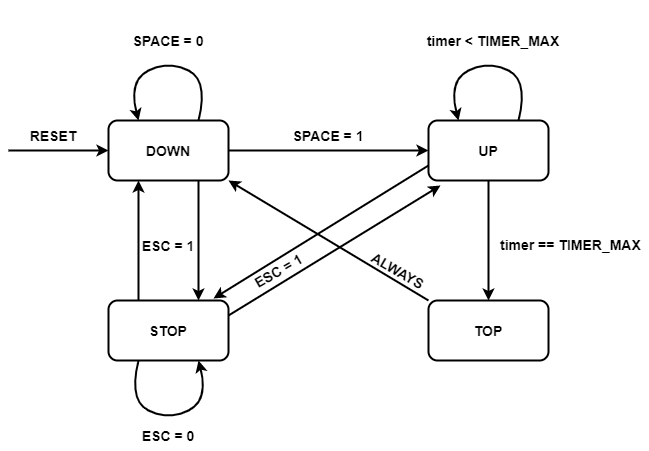

The diagram above was exported from draw.io. Its source (the exported page's mxGraphModel, read from the mxfile embedded in the PNG):
<mxGraphModel dx="1086" dy="806" grid="1" gridSize="10" guides="1" tooltips="1" connect="1" arrows="1" fold="1" page="1" pageScale="1" pageWidth="850" pageHeight="1100" math="0" shadow="0">
  <root>
    <mxCell id="0" />
    <mxCell id="1" parent="0" />
    <mxCell id="KnVHHW-i0Ijpa4VpbWDq-35" value="DOWN" style="rounded=1;whiteSpace=wrap;html=1;fontSize=14;fontStyle=1;strokeWidth=2;" parent="1" vertex="1">
      <mxGeometry x="190" y="280" width="120" height="60" as="geometry" />
    </mxCell>
    <mxCell id="KnVHHW-i0Ijpa4VpbWDq-36" value="UP" style="rounded=1;whiteSpace=wrap;html=1;fontSize=14;fontStyle=1;strokeWidth=2;" parent="1" vertex="1">
      <mxGeometry x="510" y="280" width="120" height="60" as="geometry" />
    </mxCell>
    <mxCell id="KnVHHW-i0Ijpa4VpbWDq-37" value="TOP" style="rounded=1;whiteSpace=wrap;html=1;fontSize=14;fontStyle=1;strokeWidth=2;" parent="1" vertex="1">
      <mxGeometry x="510" y="460" width="120" height="60" as="geometry" />
    </mxCell>
    <mxCell id="KnVHHW-i0Ijpa4VpbWDq-38" value="STOP" style="rounded=1;whiteSpace=wrap;html=1;fontSize=14;fontStyle=1;strokeWidth=2;" parent="1" vertex="1">
      <mxGeometry x="190" y="460" width="120" height="60" as="geometry" />
    </mxCell>
    <mxCell id="KnVHHW-i0Ijpa4VpbWDq-39" value="" style="endArrow=classic;html=1;entryX=0;entryY=0.5;entryDx=0;entryDy=0;strokeWidth=2;" parent="1" edge="1">
      <mxGeometry width="50" height="50" relative="1" as="geometry">
        <mxPoint x="90" y="310" as="sourcePoint" />
        <mxPoint x="190" y="310" as="targetPoint" />
        <Array as="points">
          <mxPoint x="120" y="310" />
        </Array>
      </mxGeometry>
    </mxCell>
    <mxCell id="KnVHHW-i0Ijpa4VpbWDq-40" value="RESET" style="text;html=1;strokeColor=none;fillColor=none;align=center;verticalAlign=middle;whiteSpace=wrap;rounded=0;fontSize=14;fontStyle=1" parent="1" vertex="1">
      <mxGeometry x="110" y="280" width="50" height="30" as="geometry" />
    </mxCell>
    <mxCell id="KnVHHW-i0Ijpa4VpbWDq-41" value="" style="curved=1;endArrow=classic;html=1;exitX=0.75;exitY=0;exitDx=0;exitDy=0;entryX=0.25;entryY=0;entryDx=0;entryDy=0;strokeWidth=2;" parent="1" edge="1">
      <mxGeometry width="50" height="50" relative="1" as="geometry">
        <mxPoint x="280" y="280" as="sourcePoint" />
        <mxPoint x="220" y="280" as="targetPoint" />
        <Array as="points">
          <mxPoint x="290" y="240" />
          <mxPoint x="250" y="220" />
          <mxPoint x="210" y="240" />
        </Array>
      </mxGeometry>
    </mxCell>
    <mxCell id="KnVHHW-i0Ijpa4VpbWDq-42" value="SPACE = 0" style="text;html=1;strokeColor=none;fillColor=none;align=center;verticalAlign=middle;whiteSpace=wrap;rounded=0;fontSize=14;fontStyle=1" parent="1" vertex="1">
      <mxGeometry x="210" y="170" width="80" height="60" as="geometry" />
    </mxCell>
    <mxCell id="KnVHHW-i0Ijpa4VpbWDq-43" value="" style="endArrow=classic;html=1;exitX=1;exitY=0.5;exitDx=0;exitDy=0;entryX=0;entryY=0.5;entryDx=0;entryDy=0;strokeWidth=2;" parent="1" source="KnVHHW-i0Ijpa4VpbWDq-35" target="KnVHHW-i0Ijpa4VpbWDq-36" edge="1">
      <mxGeometry width="50" height="50" relative="1" as="geometry">
        <mxPoint x="430" y="340" as="sourcePoint" />
        <mxPoint x="480" y="290" as="targetPoint" />
      </mxGeometry>
    </mxCell>
    <mxCell id="KnVHHW-i0Ijpa4VpbWDq-44" value="SPACE = 1" style="text;html=1;strokeColor=none;fillColor=none;align=center;verticalAlign=middle;whiteSpace=wrap;rounded=0;fontSize=14;fontStyle=1" parent="1" vertex="1">
      <mxGeometry x="370" y="265" width="80" height="60" as="geometry" />
    </mxCell>
    <mxCell id="KnVHHW-i0Ijpa4VpbWDq-45" value="" style="curved=1;endArrow=classic;html=1;exitX=0.75;exitY=0;exitDx=0;exitDy=0;entryX=0.25;entryY=0;entryDx=0;entryDy=0;strokeWidth=2;" parent="1" edge="1">
      <mxGeometry width="50" height="50" relative="1" as="geometry">
        <mxPoint x="600" y="280" as="sourcePoint" />
        <mxPoint x="540" y="280" as="targetPoint" />
        <Array as="points">
          <mxPoint x="610" y="240" />
          <mxPoint x="570" y="220" />
          <mxPoint x="530" y="240" />
        </Array>
      </mxGeometry>
    </mxCell>
    <mxCell id="KnVHHW-i0Ijpa4VpbWDq-46" value="timer &amp;lt; TIMER_MAX" style="text;html=1;strokeColor=none;fillColor=none;align=center;verticalAlign=middle;whiteSpace=wrap;rounded=0;fontSize=14;fontStyle=1" parent="1" vertex="1">
      <mxGeometry x="500" y="160" width="150" height="80" as="geometry" />
    </mxCell>
    <mxCell id="KnVHHW-i0Ijpa4VpbWDq-47" value="" style="endArrow=classic;html=1;exitX=0.5;exitY=1;exitDx=0;exitDy=0;entryX=0.5;entryY=0;entryDx=0;entryDy=0;strokeWidth=2;" parent="1" source="KnVHHW-i0Ijpa4VpbWDq-36" target="KnVHHW-i0Ijpa4VpbWDq-37" edge="1">
      <mxGeometry width="50" height="50" relative="1" as="geometry">
        <mxPoint x="430" y="360" as="sourcePoint" />
        <mxPoint x="480" y="310" as="targetPoint" />
      </mxGeometry>
    </mxCell>
    <mxCell id="KnVHHW-i0Ijpa4VpbWDq-48" value="" style="endArrow=classic;html=1;exitX=0;exitY=0;exitDx=0;exitDy=0;entryX=1;entryY=1;entryDx=0;entryDy=0;strokeWidth=2;" parent="1" source="KnVHHW-i0Ijpa4VpbWDq-37" target="KnVHHW-i0Ijpa4VpbWDq-35" edge="1">
      <mxGeometry width="50" height="50" relative="1" as="geometry">
        <mxPoint x="430" y="360" as="sourcePoint" />
        <mxPoint x="480" y="310" as="targetPoint" />
      </mxGeometry>
    </mxCell>
    <mxCell id="KnVHHW-i0Ijpa4VpbWDq-49" value="" style="endArrow=classic;html=1;strokeWidth=2;exitX=0;exitY=0.75;exitDx=0;exitDy=0;" parent="1" source="KnVHHW-i0Ijpa4VpbWDq-36" edge="1">
      <mxGeometry width="50" height="50" relative="1" as="geometry">
        <mxPoint x="510" y="340" as="sourcePoint" />
        <mxPoint x="295" y="458" as="targetPoint" />
      </mxGeometry>
    </mxCell>
    <mxCell id="KnVHHW-i0Ijpa4VpbWDq-50" value="" style="endArrow=classic;html=1;exitX=0.25;exitY=0;exitDx=0;exitDy=0;entryX=0.25;entryY=1;entryDx=0;entryDy=0;strokeWidth=2;" parent="1" source="KnVHHW-i0Ijpa4VpbWDq-38" target="KnVHHW-i0Ijpa4VpbWDq-35" edge="1">
      <mxGeometry width="50" height="50" relative="1" as="geometry">
        <mxPoint x="430" y="360" as="sourcePoint" />
        <mxPoint x="480" y="310" as="targetPoint" />
      </mxGeometry>
    </mxCell>
    <mxCell id="KnVHHW-i0Ijpa4VpbWDq-55" value="&lt;span style=&quot;text-align: center&quot;&gt;timer == TIMER_MAX&lt;/span&gt;" style="text;whiteSpace=wrap;html=1;fontSize=14;fontStyle=1" parent="1" vertex="1">
      <mxGeometry x="580" y="390" width="150" height="30" as="geometry" />
    </mxCell>
    <mxCell id="KnVHHW-i0Ijpa4VpbWDq-58" value="" style="curved=1;endArrow=classic;html=1;exitX=0.25;exitY=1;exitDx=0;exitDy=0;entryX=0.75;entryY=1;entryDx=0;entryDy=0;strokeWidth=2;" parent="1" edge="1">
      <mxGeometry width="50" height="50" relative="1" as="geometry">
        <mxPoint x="220" y="520" as="sourcePoint" />
        <mxPoint x="280" y="520" as="targetPoint" />
        <Array as="points">
          <mxPoint x="210" y="560" />
          <mxPoint x="250" y="580" />
          <mxPoint x="290" y="560" />
        </Array>
      </mxGeometry>
    </mxCell>
    <mxCell id="KnVHHW-i0Ijpa4VpbWDq-59" value="ESC = 0" style="text;html=1;strokeColor=none;fillColor=none;align=center;verticalAlign=middle;whiteSpace=wrap;rounded=0;fontSize=14;fontStyle=1" parent="1" vertex="1">
      <mxGeometry x="210" y="580" width="80" height="30" as="geometry" />
    </mxCell>
    <mxCell id="acAjRd4z7fldaLYPirkP-1" value="" style="endArrow=classic;html=1;exitX=1;exitY=0.25;exitDx=0;exitDy=0;strokeWidth=2;" parent="1" source="KnVHHW-i0Ijpa4VpbWDq-38" edge="1">
      <mxGeometry width="50" height="50" relative="1" as="geometry">
        <mxPoint x="400" y="450" as="sourcePoint" />
        <mxPoint x="522" y="345" as="targetPoint" />
      </mxGeometry>
    </mxCell>
    <mxCell id="acAjRd4z7fldaLYPirkP-2" value="" style="endArrow=classic;html=1;strokeWidth=2;exitX=0.75;exitY=1;exitDx=0;exitDy=0;entryX=0.75;entryY=0;entryDx=0;entryDy=0;" parent="1" source="KnVHHW-i0Ijpa4VpbWDq-35" target="KnVHHW-i0Ijpa4VpbWDq-38" edge="1">
      <mxGeometry width="50" height="50" relative="1" as="geometry">
        <mxPoint x="400" y="450" as="sourcePoint" />
        <mxPoint x="450" y="400" as="targetPoint" />
      </mxGeometry>
    </mxCell>
    <mxCell id="NW5JXaDTkk-RsyGhp9qo-1" value="ESC = 1" style="text;html=1;strokeColor=none;fillColor=none;align=center;verticalAlign=middle;whiteSpace=wrap;rounded=0;fontSize=14;fontStyle=1" vertex="1" parent="1">
      <mxGeometry x="210" y="375" width="80" height="60" as="geometry" />
    </mxCell>
    <mxCell id="NW5JXaDTkk-RsyGhp9qo-2" value="ESC = 1" style="text;html=1;strokeColor=none;fillColor=none;align=center;verticalAlign=middle;whiteSpace=wrap;rounded=0;fontSize=14;fontStyle=1;rotation=-30;" vertex="1" parent="1">
      <mxGeometry x="320" y="400" width="80" height="60" as="geometry" />
    </mxCell>
    <mxCell id="NW5JXaDTkk-RsyGhp9qo-3" value="ALWAYS" style="text;html=1;strokeColor=none;fillColor=none;align=center;verticalAlign=middle;whiteSpace=wrap;rounded=0;fontSize=14;fontStyle=1;rotation=30;" vertex="1" parent="1">
      <mxGeometry x="440" y="400" width="80" height="60" as="geometry" />
    </mxCell>
  </root>
</mxGraphModel>